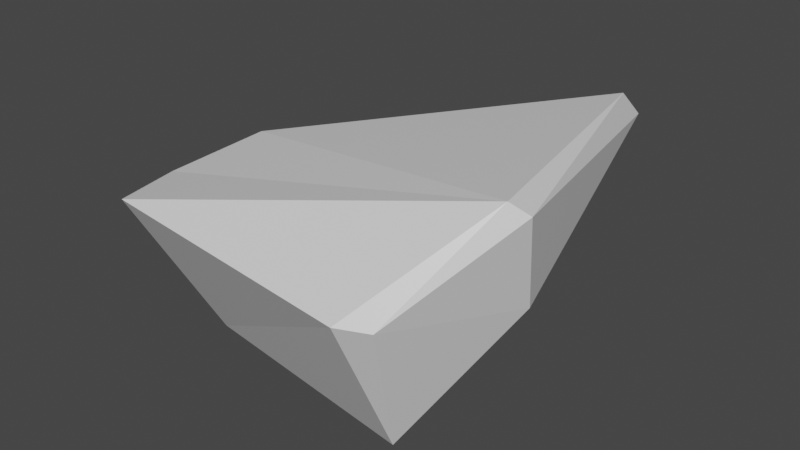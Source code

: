 # Source: Rock5.blend  (saved by Blender 2.82.7; exported with 4.5.12 LTS)
import bpy
from mathutils import Matrix  # noqa: F401  (used for matrix-valued properties, if any)

bpy.ops.wm.read_factory_settings(use_empty=True)
scene = bpy.context.scene
scene.name = 'Scene'

# ---- collections
col_collection = bpy.data.collections.new('Collection'); scene.collection.children.link(col_collection)

# ---- materials (node trees are filled in below, after node groups)
mat_material = bpy.data.materials.new('Material')
mat_material.alpha_threshold = 0.0
mat_material.use_transparent_shadow = False
mat_material.line_color = (0.0, 0.0, 0.0, 1.0)

# ---- material node trees
mat_material.use_nodes = True; mat_material.node_tree.nodes.clear()
_N = mat_material.node_tree.nodes; _L = mat_material.node_tree.links
n0 = _N.new('ShaderNodeOutputMaterial'); n0.name = 'Material Output'; n0.location = (300, 300)
n1 = _N.new('ShaderNodeBsdfPrincipled'); n1.name = 'Principled BSDF'; n1.location = (10, 300)
n1.distribution = 'GGX'
n1.subsurface_method = 'BURLEY'
n1.inputs[2].default_value = 0.4
n1.inputs[3].default_value = 1.45
n1.inputs[27].default_value = (0.0, 0.0, 0.0, 1.0)
n1.inputs[28].default_value = 1.0
_L.new(n1.outputs[0], n0.inputs[0])
n0.is_active_output = True

# ---- world
world_world = bpy.data.worlds.new('World'); scene.world = world_world
world_world.use_nodes = True; world_world.node_tree.nodes.clear()
_N = world_world.node_tree.nodes; _L = world_world.node_tree.links
n0 = _N.new('ShaderNodeOutputWorld'); n0.name = 'World Output'; n0.location = (300, 300)
n1 = _N.new('ShaderNodeBackground'); n1.name = 'Background'; n1.location = (10, 300)
n1.inputs[0].default_value = (0.05088, 0.05088, 0.05088, 1.0)
_L.new(n1.outputs[0], n0.inputs[0])
n0.is_active_output = True
world_world.color = (0.05088, 0.05088, 0.05088)
world_world.use_sun_shadow = False
world_world.sun_shadow_jitter_overblur = 0.0

# ---- meshes
me_cube = bpy.data.meshes.new('Cube')
me_cube.from_pydata([(0.5605, 0.3498, 0.3378), (0.5883, -0.3296, 0.002619), (0.03965, -0.04847, 0.1844), (0.1258, -0.2475, 0.02685), (0.6228, 0.3183, 0.4419), (0.08271, -0.4346, 0.3696), (0.6166, -0.4629, 0.3214), (0.08798, -0.08824, 0.3769), (0.0163, -0.184, 0.01575), (0.7206, -0.1624, 0.2444), (0.006459, -0.3175, 0.3038), (0.7613, -0.2586, 0.4851)], [], [(0, 2, 7, 4), (8, 9, 1, 3), (10, 5, 6, 11), (1, 6, 5, 3), (8, 3, 5, 10), (9, 11, 6, 1), (0, 4, 11, 9), (2, 8, 10, 7), (7, 10, 11, 4), (2, 0, 9, 8)])
_uv = me_cube.uv_layers.new(name='UVMap')
_uv.uv.foreach_set('vector', [0.375, 0.5, 0.125, 0.5, 0.0, 0.0, 0.4952, 0.5, 0.125, 0.659, 0.375, 0.659, 0.375, 0.75, 0.125, 0.75, 0.3806, 0.6361, 0.5983, 1.0, 0.4962, 0.75, 0.4958, 0.659, 0.375, 0.75, 0.4962, 0.75, 0.5983, 1.0, 0.375, 1.0, 0.284, 0.818, 0.375, 1.0, 0.5983, 1.0, 0.3806, 0.6361, 0.375, 0.659, 0.4958, 0.659, 0.4962, 0.75, 0.375, 0.75, 0.375, 0.5, 0.4952, 0.5, 0.4958, 0.659, 0.375, 0.659, 0.125, 0.5, 0.284, 0.818, 0.3806, 0.6361, 0.0, 0.0, 0.0, 0.0, 0.3806, 0.6361, 0.4958, 0.659, 0.4952, 0.5, 0.125, 0.5, 0.375, 0.5, 0.375, 0.659, 0.125, 0.659])
me_cube.materials.append(mat_material)
me_cube.use_remesh_preserve_volume = False
me_cube.use_remesh_preserve_attributes = False
me_cube.use_mirror_vertex_groups = False
me_cube.update()

# ---- objects
ob_cube = bpy.data.objects.new('Cube', me_cube)

# ---- transforms, parenting, visibility, modifiers, constraints
ob_cube.location = (-0.3077, 0.09619, -0.2251)
ob_cube.lock_rotations_4d = False
ob_cube.empty_display_type = 'ARROWS'
ob_cube.lineart.crease_threshold = 0.0
_m = ob_cube.modifiers.new('Bevel', 'BEVEL')
_m.width = 0.05
_m.width_pct = 0.05
_m.limit_method = 'NONE'
_m = ob_cube.modifiers.new('Decimate', 'DECIMATE')
_m.ratio = 0.5755

# ---- collection membership
col_collection.objects.link(ob_cube)

# ---- scene / render settings (as saved in the file)
scene.frame_start = 1; scene.frame_end = 250; scene.frame_set(1)
scene.render.engine = 'BLENDER_EEVEE_NEXT'
scene.cycles.use_denoising = False
scene.cycles.samples = 128
scene.cycles.sampling_pattern = 'TABULATED_SOBOL'
scene.cycles.use_adaptive_sampling = False
scene.cycles.use_light_tree = False
scene.view_settings.view_transform = 'Filmic'
bpy.context.view_layer.update()

# ---- added for rendering (the .blend has no active camera and no usable light): camera, sun
cam_auto = bpy.data.cameras.new('AutoCamera')
cam_auto.lens = 50.0
cam_auto.sensor_width = 36.0
cam_auto.clip_end = 1000.0
ob_auto_camera = bpy.data.objects.new('AutoCamera', cam_auto)
scene.collection.objects.link(ob_auto_camera)
ob_auto_camera.location = (1.13411, -1.24375, 0.869698)
ob_auto_camera.rotation_euler = (1.09748, -7.21219e-08, 0.694738)
scene.camera = ob_auto_camera
light_auto_sun = bpy.data.lights.new('AutoSun', 'SUN')
light_auto_sun.energy = 3.0
light_auto_sun.angle = 0.0523599
ob_auto_sun = bpy.data.objects.new('AutoSun', light_auto_sun)
scene.collection.objects.link(ob_auto_sun)
ob_auto_sun.rotation_euler = (0.872665, 0.174533, 0.523599)
bpy.context.view_layer.update()
